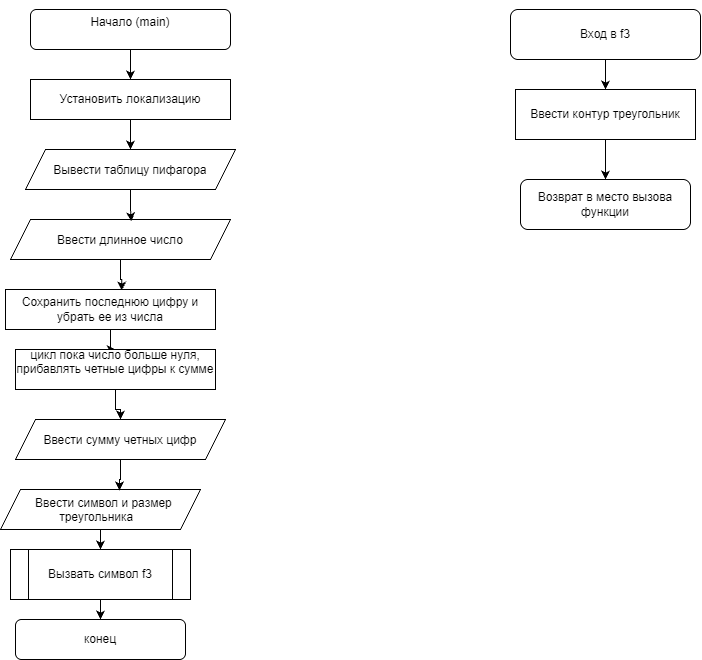

The diagram above was exported from draw.io. Its source (the exported page's mxGraphModel, read from the mxfile embedded in the PNG):
<mxGraphModel dx="1239" dy="698" grid="1" gridSize="10" guides="1" tooltips="1" connect="1" arrows="1" fold="1" page="1" pageScale="1" pageWidth="827" pageHeight="1169" math="0" shadow="0">
  <root>
    <mxCell id="0" />
    <mxCell id="1" parent="0" />
    <mxCell id="HPXbErcHOIwz_Et-7n1y-13" edge="1" parent="1" source="HPXbErcHOIwz_Et-7n1y-1" style="edgeStyle=orthogonalEdgeStyle;rounded=0;orthogonalLoop=1;jettySize=auto;html=1;entryX=0.5;entryY=0;entryDx=0;entryDy=0;defaultLabelBackgroundColor=page;" target="HPXbErcHOIwz_Et-7n1y-2">
      <mxGeometry relative="1" as="geometry" />
    </mxCell>
    <mxCell id="HPXbErcHOIwz_Et-7n1y-1" parent="1" style="rounded=1;whiteSpace=wrap;html=1;roundedPerimeter=1;" value="&#10;Начало (main)&#10;&#10;" vertex="1">
      <mxGeometry height="40" width="200" x="60" y="30" as="geometry" />
    </mxCell>
    <mxCell id="HPXbErcHOIwz_Et-7n1y-14" edge="1" parent="1" source="HPXbErcHOIwz_Et-7n1y-2" style="edgeStyle=orthogonalEdgeStyle;rounded=0;orthogonalLoop=1;jettySize=auto;html=1;entryX=0.5;entryY=0;entryDx=0;entryDy=0;defaultLabelBackgroundColor=page;" target="HPXbErcHOIwz_Et-7n1y-3">
      <mxGeometry relative="1" as="geometry" />
    </mxCell>
    <mxCell id="HPXbErcHOIwz_Et-7n1y-2" parent="1" style="rounded=0;whiteSpace=wrap;html=1;" value="Установить локализацию" vertex="1">
      <mxGeometry height="40" width="200" x="60" y="100" as="geometry" />
    </mxCell>
    <mxCell id="HPXbErcHOIwz_Et-7n1y-3" parent="1" style="shape=parallelogram;perimeter=parallelogramPerimeter;whiteSpace=wrap;html=1;shapeInside=1;fixedSize=1;" value="Вывести таблицу пифагора" vertex="1">
      <mxGeometry height="40" width="210" x="55" y="170" as="geometry" />
    </mxCell>
    <mxCell id="HPXbErcHOIwz_Et-7n1y-4" parent="1" style="shape=parallelogram;perimeter=parallelogramPerimeter;whiteSpace=wrap;html=1;shapeInside=1;fixedSize=1;" value="Ввести длинное число" vertex="1">
      <mxGeometry height="40" width="220" x="40" y="240" as="geometry" />
    </mxCell>
    <mxCell id="HPXbErcHOIwz_Et-7n1y-17" edge="1" parent="1" source="HPXbErcHOIwz_Et-7n1y-5" style="edgeStyle=orthogonalEdgeStyle;rounded=0;orthogonalLoop=1;jettySize=auto;html=1;entryX=0.5;entryY=0;entryDx=0;entryDy=0;defaultLabelBackgroundColor=page;" target="HPXbErcHOIwz_Et-7n1y-7">
      <mxGeometry relative="1" as="geometry" />
    </mxCell>
    <mxCell id="HPXbErcHOIwz_Et-7n1y-5" parent="1" style="rounded=0;whiteSpace=wrap;html=1;" value="Сохранить последнюю цифру и убрать ее из числа" vertex="1">
      <mxGeometry height="40" width="210" x="35" y="310" as="geometry" />
    </mxCell>
    <mxCell id="HPXbErcHOIwz_Et-7n1y-18" edge="1" parent="1" source="HPXbErcHOIwz_Et-7n1y-7" style="edgeStyle=orthogonalEdgeStyle;rounded=0;orthogonalLoop=1;jettySize=auto;html=1;entryX=0.5;entryY=0;entryDx=0;entryDy=0;defaultLabelBackgroundColor=page;" target="HPXbErcHOIwz_Et-7n1y-8">
      <mxGeometry relative="1" as="geometry" />
    </mxCell>
    <mxCell id="HPXbErcHOIwz_Et-7n1y-7" parent="1" style="rounded=0;whiteSpace=wrap;html=1;" value="цикл пока число больше нуля, прибавлять четные цифры к сумме&lt;div&gt;&lt;br&gt;&lt;/div&gt;" vertex="1">
      <mxGeometry height="40" width="200" x="45" y="370" as="geometry" />
    </mxCell>
    <mxCell id="HPXbErcHOIwz_Et-7n1y-8" parent="1" style="shape=parallelogram;perimeter=parallelogramPerimeter;whiteSpace=wrap;html=1;shapeInside=1;fixedSize=1;" value="Ввести сумму четных цифр" vertex="1">
      <mxGeometry height="40" width="210" x="45" y="440" as="geometry" />
    </mxCell>
    <mxCell id="HPXbErcHOIwz_Et-7n1y-20" edge="1" parent="1" source="HPXbErcHOIwz_Et-7n1y-9" style="edgeStyle=orthogonalEdgeStyle;rounded=0;orthogonalLoop=1;jettySize=auto;html=1;entryX=0.5;entryY=0;entryDx=0;entryDy=0;defaultLabelBackgroundColor=page;" target="HPXbErcHOIwz_Et-7n1y-10">
      <mxGeometry relative="1" as="geometry" />
    </mxCell>
    <mxCell id="HPXbErcHOIwz_Et-7n1y-9" parent="1" style="shape=parallelogram;perimeter=parallelogramPerimeter;whiteSpace=wrap;html=1;shapeInside=1;fixedSize=1;" value="Ввести символ и размер треугольника" vertex="1">
      <mxGeometry height="40" width="200" x="30" y="510" as="geometry" />
    </mxCell>
    <mxCell id="HPXbErcHOIwz_Et-7n1y-21" edge="1" parent="1" source="HPXbErcHOIwz_Et-7n1y-10" style="edgeStyle=orthogonalEdgeStyle;rounded=0;orthogonalLoop=1;jettySize=auto;html=1;entryX=0.5;entryY=0;entryDx=0;entryDy=0;defaultLabelBackgroundColor=page;" target="HPXbErcHOIwz_Et-7n1y-11">
      <mxGeometry relative="1" as="geometry" />
    </mxCell>
    <mxCell id="HPXbErcHOIwz_Et-7n1y-10" parent="1" style="shape=process;whiteSpace=wrap;html=1;backgroundOutline=1;" value="Вызвать символ f3" vertex="1">
      <mxGeometry height="50" width="180" x="40" y="570" as="geometry" />
    </mxCell>
    <mxCell id="HPXbErcHOIwz_Et-7n1y-11" parent="1" style="rounded=1;whiteSpace=wrap;html=1;roundedPerimeter=1;" value="конец" vertex="1">
      <mxGeometry height="40" width="170" x="45" y="640" as="geometry" />
    </mxCell>
    <mxCell id="HPXbErcHOIwz_Et-7n1y-15" edge="1" parent="1" source="HPXbErcHOIwz_Et-7n1y-3" style="edgeStyle=orthogonalEdgeStyle;rounded=0;orthogonalLoop=1;jettySize=auto;html=1;entryX=0.549;entryY=0.046;entryDx=0;entryDy=0;entryPerimeter=0;defaultLabelBackgroundColor=page;" target="HPXbErcHOIwz_Et-7n1y-4">
      <mxGeometry relative="1" as="geometry" />
    </mxCell>
    <mxCell id="HPXbErcHOIwz_Et-7n1y-16" edge="1" parent="1" source="HPXbErcHOIwz_Et-7n1y-4" style="edgeStyle=orthogonalEdgeStyle;rounded=0;orthogonalLoop=1;jettySize=auto;html=1;entryX=0.554;entryY=0.023;entryDx=0;entryDy=0;entryPerimeter=0;defaultLabelBackgroundColor=page;" target="HPXbErcHOIwz_Et-7n1y-5">
      <mxGeometry relative="1" as="geometry" />
    </mxCell>
    <mxCell id="HPXbErcHOIwz_Et-7n1y-19" edge="1" parent="1" source="HPXbErcHOIwz_Et-7n1y-8" style="edgeStyle=orthogonalEdgeStyle;rounded=0;orthogonalLoop=1;jettySize=auto;html=1;entryX=0.595;entryY=0.023;entryDx=0;entryDy=0;entryPerimeter=0;defaultLabelBackgroundColor=page;" target="HPXbErcHOIwz_Et-7n1y-9">
      <mxGeometry relative="1" as="geometry" />
    </mxCell>
    <mxCell id="HPXbErcHOIwz_Et-7n1y-25" edge="1" parent="1" source="HPXbErcHOIwz_Et-7n1y-22" style="edgeStyle=orthogonalEdgeStyle;rounded=0;orthogonalLoop=1;jettySize=auto;html=1;entryX=0.5;entryY=0;entryDx=0;entryDy=0;defaultLabelBackgroundColor=page;" target="HPXbErcHOIwz_Et-7n1y-23">
      <mxGeometry relative="1" as="geometry" />
    </mxCell>
    <mxCell id="HPXbErcHOIwz_Et-7n1y-22" parent="1" style="rounded=1;whiteSpace=wrap;html=1;roundedPerimeter=1;" value="Вход в f3" vertex="1">
      <mxGeometry height="50" width="190" x="540" y="30" as="geometry" />
    </mxCell>
    <mxCell id="HPXbErcHOIwz_Et-7n1y-26" edge="1" parent="1" source="HPXbErcHOIwz_Et-7n1y-23" style="edgeStyle=orthogonalEdgeStyle;rounded=0;orthogonalLoop=1;jettySize=auto;html=1;entryX=0.5;entryY=0;entryDx=0;entryDy=0;defaultLabelBackgroundColor=page;" target="HPXbErcHOIwz_Et-7n1y-24">
      <mxGeometry relative="1" as="geometry" />
    </mxCell>
    <mxCell id="HPXbErcHOIwz_Et-7n1y-23" parent="1" style="rounded=0;whiteSpace=wrap;html=1;" value="Ввести контур треугольник" vertex="1">
      <mxGeometry height="50" width="180" x="545" y="110" as="geometry" />
    </mxCell>
    <mxCell id="HPXbErcHOIwz_Et-7n1y-24" parent="1" style="rounded=1;whiteSpace=wrap;html=1;roundedPerimeter=1;" value="Возврат в место вызова функции" vertex="1">
      <mxGeometry height="50" width="170" x="550" y="200" as="geometry" />
    </mxCell>
  </root>
</mxGraphModel>